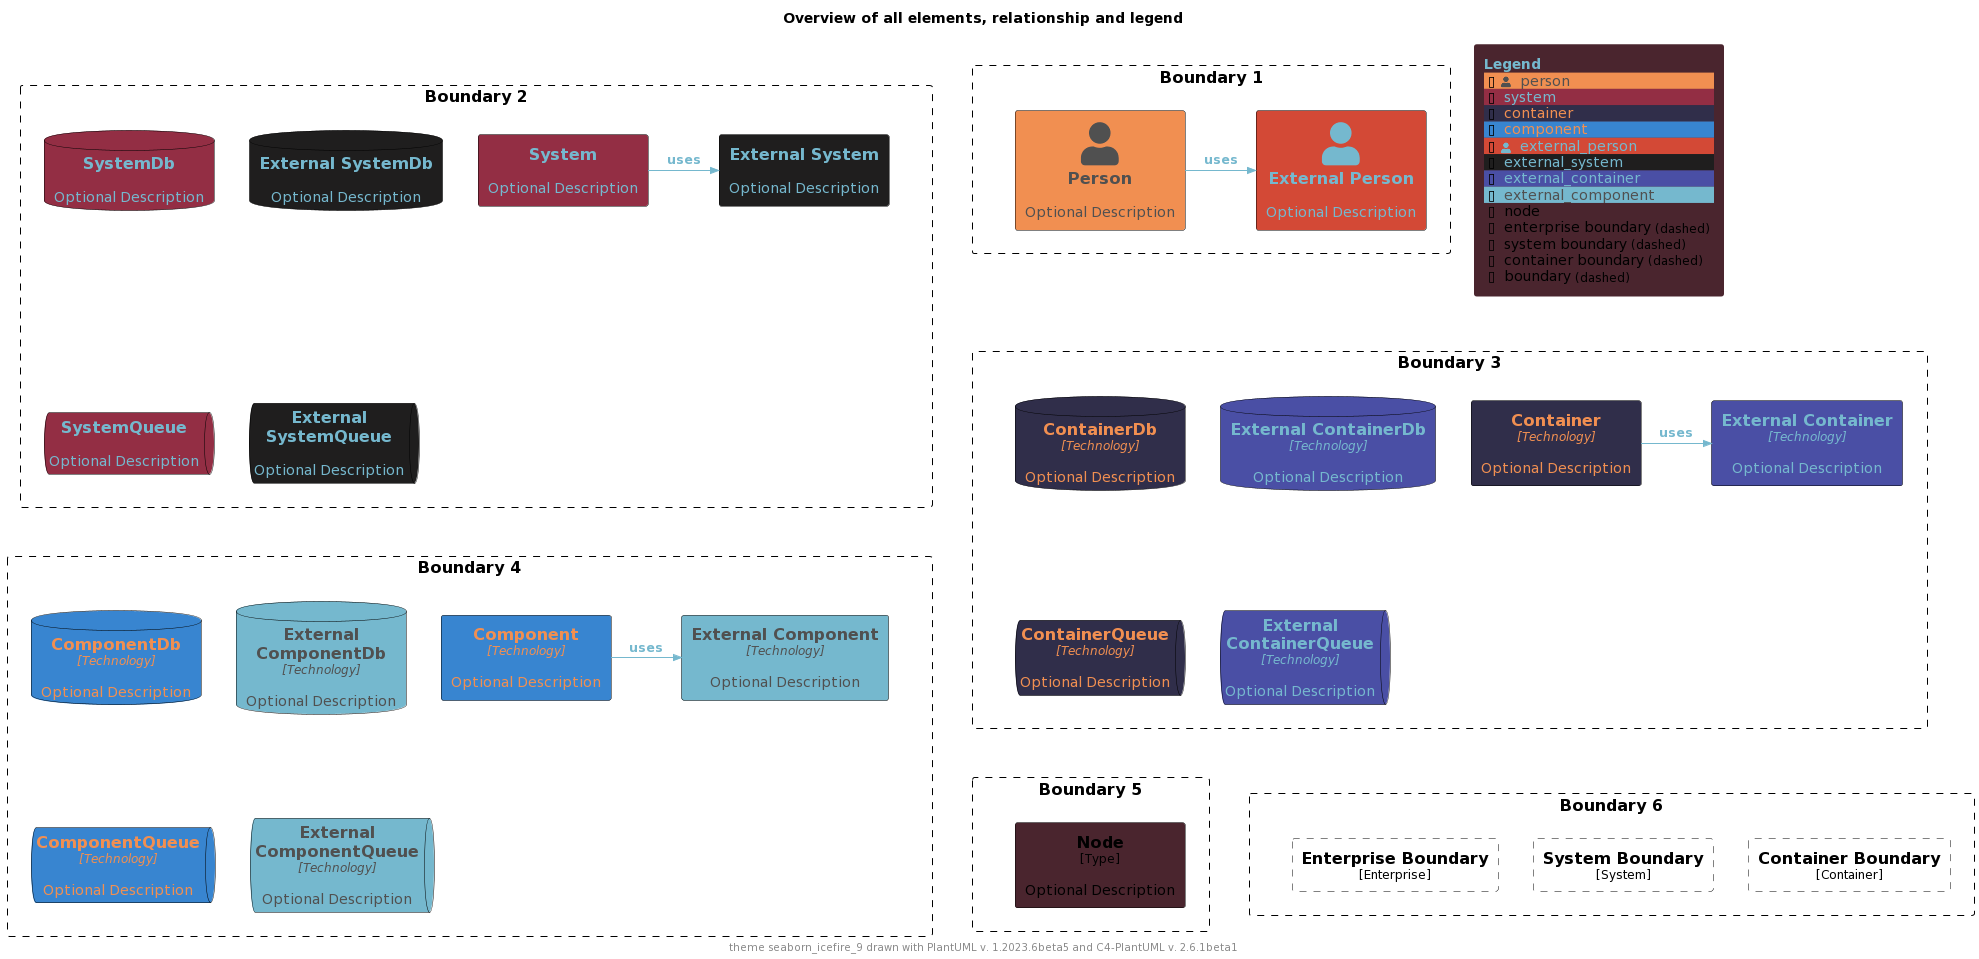

The diagram above was rendered by PlantUML. Its source (embedded in the PNG):
@startuml
'Theme: "puml-theme-seaborn_icefire_9.puml"
'Theme colors
' Metadata
' Created: 2023-05-02 04:49:35.260221+00:00
!$THEME = "seaborn_icefire_9"

!function $textcolor($bgColor)
!if $bgcolor == $COLOR_INDEX_4 || $bgcolor == $COLOR_INDEX_5
!return $COLOR_TEXT_FALLBACK_COLOR
!elseif $bgColor == $COLOR_INDEX_8
!return $COLOR_TEXT_FALLBACK_COLOR
!elseif $bgColor == $COLOR_INDEX_0
!return $COLOR_TEXT_FALLBACK_COLOR
!elseif %is_light($bgColor)
!return $COLOR_TEXT_DARK
!else
!return $COLOR_TEXT_LIGHT
!endif
!endfunction

!$COLOR_INDEX_0="#75b8ce"
!$COLOR_INDEX_1="#3885d0"
!$COLOR_INDEX_2="#4a4fa5"
!$COLOR_INDEX_3="#302e4a"
!$COLOR_INDEX_4="#1f1e1e"
!$COLOR_INDEX_5="#4a252e"
!$COLOR_INDEX_6="#932e44"
!$COLOR_INDEX_7="#d34936"
!$COLOR_INDEX_8="#f18f51"
!$COLOR_BORDER_COLOR="#000000"

!$COLOR_TEXT_LIGHT=$COLOR_INDEX_0
!$COLOR_TEXT_DARK=$COLOR_INDEX_8
!$COLOR_TEXT_NEUTRAL=$textcolor($COLOR_INDEX_4)
!$COLOR_REL_COLOR=$textcolor($COLOR_INDEX_0)

!$COLOR_TEXT_FALLBACK_COLOR ?= "#505050"



' stereotype and technology font size
!$STEREOTYPE_FONT_SIZE ?= 12
!$TECHN_FONT_SIZE ?= 12

' default text color of all elements
!$ELEMENT_FONT_COLOR ?= $COLOR_TEXT_NEUTRAL

' arrow related colors and text size
!$ARROW_COLOR ?= $COLOR_TEXT_NEUTRAL
!$ARROW_FONT_COLOR ?= $COLOR_TEXT_NEUTRAL
!$ARROW_FONT_SIZE ?= 12

' (default) boundary related colors and style
!$BOUNDARY_COLOR ?= $COLOR_BORDER_COLOR
!$BOUNDARY_BG_COLOR ?= "transparent"
!$BOUNDARY_BORDER_STYLE ?= "dashed"

' person related colors
!$PERSON_FONT_COLOR ?= $textcolor($COLOR_INDEX_8)
!$PERSON_BG_COLOR ?= $COLOR_INDEX_8
!$PERSON_BORDER_COLOR ?= $COLOR_BORDER_COLOR

' external person related colors
!$EXTERNAL_PERSON_FONT_COLOR ?= $textcolor($COLOR_INDEX_7)
!$EXTERNAL_PERSON_BG_COLOR ?= $COLOR_INDEX_7
!$EXTERNAL_PERSON_BORDER_COLOR ?= $COLOR_BORDER_COLOR

' system related colors
!$SYSTEM_FONT_COLOR ?= $textcolor($COLOR_INDEX_6)
!$SYSTEM_BG_COLOR ?= $COLOR_INDEX_6
!$SYSTEM_BORDER_COLOR ?= $COLOR_BORDER_COLOR

' external system related colors
!$EXTERNAL_SYSTEM_FONT_COLOR ?= $textcolor($COLOR_INDEX_4)
!$EXTERNAL_SYSTEM_BG_COLOR ?= $COLOR_INDEX_4
!$EXTERNAL_SYSTEM_BORDER_COLOR ?= $COLOR_BORDER_COLOR

' system boundary related colors and style
!$SYSTEM_BOUNDARY_COLOR ?= $BOUNDARY_COLOR
!$SYSTEM_BOUNDARY_BG_COLOR ?= $BOUNDARY_BG_COLOR
!$SYSTEM_BOUNDARY_BORDER_STYLE ?= $BOUNDARY_BORDER_STYLE

' enterprise boundary related colors and style
!$ENTERPRISE_BOUNDARY_COLOR ?= $BOUNDARY_COLOR
!$ENTERPRISE_BOUNDARY_BG_COLOR ?= $BOUNDARY_BG_COLOR
!$ENTERPRISE_BOUNDARY_BORDER_STYLE ?= $BOUNDARY_BORDER_STYLE

' container related colors
!$CONTAINER_FONT_COLOR ?= $COLOR_TEXT_DARK
!$CONTAINER_BG_COLOR ?= $COLOR_INDEX_3
!$CONTAINER_BORDER_COLOR ?= $COLOR_BORDER_COLOR

' external container related colors
!$EXTERNAL_CONTAINER_FONT_COLOR ?= $textcolor($COLOR_INDEX_2)
!$EXTERNAL_CONTAINER_BG_COLOR ?= $COLOR_INDEX_2
!$EXTERNAL_CONTAINER_BORDER_COLOR ?= $COLOR_BORDER_COLOR

' container boundary related colors and style
!$CONTAINER_BOUNDARY_COLOR ?= $BOUNDARY_COLOR
!$CONTAINER_BOUNDARY_BG_COLOR ?= $BOUNDARY_BG_COLOR
!$CONTAINER_BOUNDARY_BORDER_STYLE ?= $BOUNDARY_BORDER_STYLE

' component related colors
!$COMPONENT_FONT_COLOR ?= $COLOR_TEXT_DARK
!$COMPONENT_BG_COLOR ?= $COLOR_INDEX_1
!$COMPONENT_BORDER_COLOR ?= $COLOR_BORDER_COLOR

' external component related colors
!$EXTERNAL_COMPONENT_FONT_COLOR ?= $textcolor($COLOR_INDEX_0)
!$EXTERNAL_COMPONENT_BG_COLOR ?= $COLOR_INDEX_0
!$EXTERNAL_COMPONENT_BORDER_COLOR ?= $COLOR_BORDER_COLOR

' node related colors
!$NODE_FONT_COLOR ?= "#000000"
!$NODE_BG_COLOR ?= $COLOR_INDEX_5
!$NODE_BORDER_COLOR ?= $COLOR_BORDER_COLOR

' legend colors and sizes
!$LEGEND_TITLE_COLOR ?= $COLOR_INDEX_0
!$LEGEND_FONT_COLOR ?= $textcolor($COLOR_INDEX_5)
!$LEGEND_BG_COLOR ?= $COLOR_INDEX_5
!$LEGEND_BORDER_COLOR ?= $COLOR_INDEX_5
!$LEGEND_DARK_COLOR ?= $COLOR_TEXT_DARK
!$LEGEND_LIGHT_COLOR ?= $COLOR_TEXT_LIGHT

!$LEGEND_DETAILS_SMALL_SIZE ?= 8
!$LEGEND_DETAILS_NORMAL_SIZE ?= 12

' legend related texts
!$LEGEND_SHADOW_TEXT ?= "shadow"
!$LEGEND_NO_SHADOW_TEXT ?= "no shadow"
!$LEGEND_NO_FONT_BG_TEXT ?= "last text and back color"
!$LEGEND_NO_FONT_TEXT ?= "last text color"
!$LEGEND_NO_BG_TEXT ?= "last back color"
!$LEGEND_NO_LINE_TEXT ?= "last line color"
!$LEGEND_ROUNDED_BOX ?= "rounded box"
!$LEGEND_EIGHT_SIDED ?= "eight sided"
!$LEGEND_DOTTED_LINE ?= "dotted"
!$LEGEND_DASHED_LINE ?= "dashed"
!$LEGEND_BOLD_LINE ?= "bold"
!$LEGEND_BOUNDARY ?= "boundary"
!$LEGEND_DASHED_BOUNDARY ?= "dashed"
' transparent is ignored, produces smaller legends
' !$LEGEND_DASHED_TRANSPARENT_BOUNDARY ?= "dashed, transparent"
!$LEGEND_DASHED_TRANSPARENT_BOUNDARY ?= "dashed"

' sketch related colors, font and texts
!$SKETCH_BG_COLOR ?= "transparent"
!$SKETCH_FONT_COLOR ?= $textcolor($COLOR_INDEX_8)
!$SKETCH_WARNING_COLOR ?= $COLOR_INDEX_8

!$SKETCH_FONT_NAME ?= "Gochi Hand"

!$SKETCH_FOOTER_WARNING ?= "Warning:"
!$SKETCH_FOOTER_TEXT ?= "Created for discussion, needs to be validated"

' size of rectangle shape corner markers
!$ROUNDED_BOX_SIZE ?= 25
!$EIGHT_SIDED_SIZE ?= 18

' Elements
!include https://raw.githubusercontent.com/plantuml-stdlib/C4-PlantUML/master/percy/TestAllElementsWithLegend.puml
@enduml